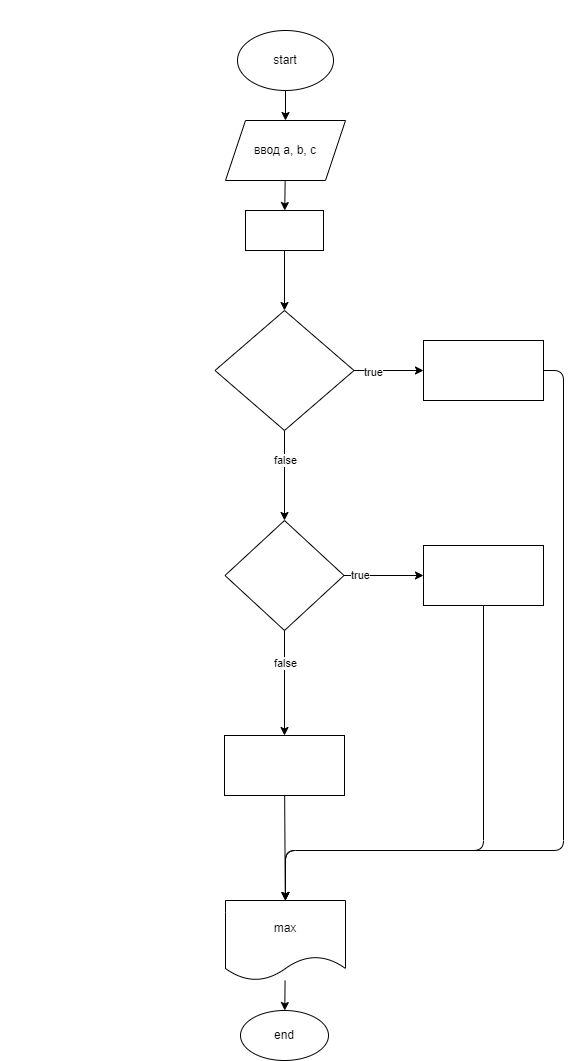

The diagram above was exported from draw.io. Its source (the exported page's mxGraphModel, read from the mxfile embedded in the PNG):
<mxGraphModel dx="1204" dy="355" grid="1" gridSize="10" guides="1" tooltips="1" connect="1" arrows="1" fold="1" page="1" pageScale="1" pageWidth="827" pageHeight="1169" math="0" shadow="0">
  <root>
    <mxCell id="0" />
    <mxCell id="1" parent="0" />
    <mxCell id="5" value="" style="edgeStyle=none;html=1;" parent="1" source="2" target="3" edge="1">
      <mxGeometry relative="1" as="geometry" />
    </mxCell>
    <mxCell id="2" value="start" style="ellipse;whiteSpace=wrap;html=1;" parent="1" vertex="1">
      <mxGeometry x="354" y="50" width="96" height="60" as="geometry" />
    </mxCell>
    <mxCell id="19" value="" style="edgeStyle=none;html=1;fontColor=#FFFFFF;" parent="1" source="3" target="9" edge="1">
      <mxGeometry relative="1" as="geometry" />
    </mxCell>
    <mxCell id="3" value="ввод a, b, c" style="shape=parallelogram;perimeter=parallelogramPerimeter;whiteSpace=wrap;html=1;fixedSize=1;" parent="1" vertex="1">
      <mxGeometry x="342" y="140" width="120" height="60" as="geometry" />
    </mxCell>
    <mxCell id="7" value="Напишите программу, которая принимает на вход три числа и выдаёт максимальное из этих чисел." style="text;html=1;align=center;verticalAlign=middle;resizable=0;points=[];autosize=1;strokeColor=none;fillColor=none;fontColor=#FFFFFF;" parent="1" vertex="1">
      <mxGeometry x="117" y="20" width="570" height="20" as="geometry" />
    </mxCell>
    <mxCell id="46" value="" style="edgeStyle=none;html=1;" parent="1" source="9" target="45" edge="1">
      <mxGeometry relative="1" as="geometry" />
    </mxCell>
    <mxCell id="9" value="max = 0" style="rounded=0;whiteSpace=wrap;html=1;fontColor=#FFFFFF;fillColor=none;" parent="1" vertex="1">
      <mxGeometry x="362" y="230" width="78" height="40" as="geometry" />
    </mxCell>
    <mxCell id="48" value="" style="edgeStyle=none;html=1;" parent="1" source="45" target="47" edge="1">
      <mxGeometry relative="1" as="geometry" />
    </mxCell>
    <mxCell id="60" value="true" style="edgeLabel;html=1;align=center;verticalAlign=middle;resizable=0;points=[];" parent="48" vertex="1" connectable="0">
      <mxGeometry x="-0.4525" y="-1" relative="1" as="geometry">
        <mxPoint as="offset" />
      </mxGeometry>
    </mxCell>
    <mxCell id="51" value="" style="edgeStyle=none;html=1;" parent="1" source="45" target="50" edge="1">
      <mxGeometry relative="1" as="geometry" />
    </mxCell>
    <mxCell id="59" value="false" style="edgeLabel;html=1;align=center;verticalAlign=middle;resizable=0;points=[];" parent="51" vertex="1" connectable="0">
      <mxGeometry x="-0.3556" relative="1" as="geometry">
        <mxPoint as="offset" />
      </mxGeometry>
    </mxCell>
    <mxCell id="45" value="(a &amp;gt; b) and (a &amp;gt; c)" style="rhombus;whiteSpace=wrap;html=1;fillColor=none;fontColor=#FFFFFF;rounded=0;" parent="1" vertex="1">
      <mxGeometry x="331.5" y="330" width="139" height="120" as="geometry" />
    </mxCell>
    <mxCell id="65" style="edgeStyle=none;html=1;exitX=1;exitY=0.5;exitDx=0;exitDy=0;" parent="1" source="47" edge="1">
      <mxGeometry relative="1" as="geometry">
        <mxPoint x="402" y="920" as="targetPoint" />
        <Array as="points">
          <mxPoint x="680" y="390" />
          <mxPoint x="680" y="870" />
          <mxPoint x="402" y="870" />
        </Array>
      </mxGeometry>
    </mxCell>
    <mxCell id="47" value="max a" style="whiteSpace=wrap;html=1;fillColor=none;fontColor=#FFFFFF;rounded=0;" parent="1" vertex="1">
      <mxGeometry x="540" y="360" width="120" height="60" as="geometry" />
    </mxCell>
    <mxCell id="53" value="" style="edgeStyle=none;html=1;" parent="1" source="50" target="52" edge="1">
      <mxGeometry relative="1" as="geometry" />
    </mxCell>
    <mxCell id="57" value="true" style="edgeLabel;html=1;align=center;verticalAlign=middle;resizable=0;points=[];" parent="53" vertex="1" connectable="0">
      <mxGeometry x="-0.6101" y="1" relative="1" as="geometry">
        <mxPoint x="1" as="offset" />
      </mxGeometry>
    </mxCell>
    <mxCell id="55" value="" style="edgeStyle=none;html=1;" parent="1" source="50" target="54" edge="1">
      <mxGeometry relative="1" as="geometry" />
    </mxCell>
    <mxCell id="58" value="false" style="edgeLabel;html=1;align=center;verticalAlign=middle;resizable=0;points=[];" parent="55" vertex="1" connectable="0">
      <mxGeometry x="-0.3905" relative="1" as="geometry">
        <mxPoint as="offset" />
      </mxGeometry>
    </mxCell>
    <mxCell id="50" value="b &amp;gt; c" style="rhombus;whiteSpace=wrap;html=1;fillColor=none;fontColor=#FFFFFF;rounded=0;" parent="1" vertex="1">
      <mxGeometry x="341.5" y="540" width="119" height="110" as="geometry" />
    </mxCell>
    <mxCell id="63" style="edgeStyle=none;html=1;entryX=0.5;entryY=0;entryDx=0;entryDy=0;" parent="1" source="52" target="61" edge="1">
      <mxGeometry relative="1" as="geometry">
        <mxPoint x="402" y="870" as="targetPoint" />
        <Array as="points">
          <mxPoint x="600" y="870" />
          <mxPoint x="402" y="870" />
        </Array>
      </mxGeometry>
    </mxCell>
    <mxCell id="52" value="max b" style="whiteSpace=wrap;html=1;fillColor=none;fontColor=#FFFFFF;rounded=0;" parent="1" vertex="1">
      <mxGeometry x="540" y="565" width="120" height="60" as="geometry" />
    </mxCell>
    <mxCell id="62" value="" style="edgeStyle=none;html=1;" parent="1" source="54" target="61" edge="1">
      <mxGeometry relative="1" as="geometry" />
    </mxCell>
    <mxCell id="54" value="max c" style="whiteSpace=wrap;html=1;fillColor=none;fontColor=#FFFFFF;rounded=0;" parent="1" vertex="1">
      <mxGeometry x="341" y="755" width="120" height="60" as="geometry" />
    </mxCell>
    <mxCell id="67" value="" style="edgeStyle=none;html=1;" parent="1" source="61" target="66" edge="1">
      <mxGeometry relative="1" as="geometry" />
    </mxCell>
    <mxCell id="61" value="max" style="shape=document;whiteSpace=wrap;html=1;boundedLbl=1;" parent="1" vertex="1">
      <mxGeometry x="342" y="920" width="120" height="80" as="geometry" />
    </mxCell>
    <mxCell id="66" value="end" style="ellipse;whiteSpace=wrap;html=1;" parent="1" vertex="1">
      <mxGeometry x="357" y="1030" width="88" height="50" as="geometry" />
    </mxCell>
  </root>
</mxGraphModel>